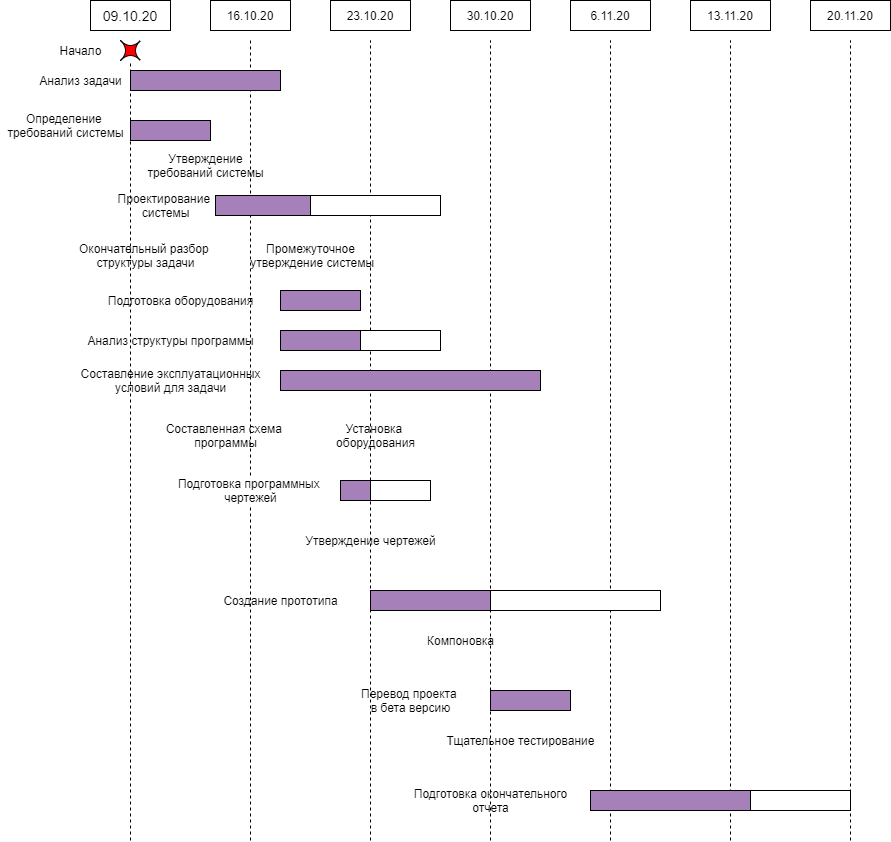

The diagram above was exported from draw.io. Its source (the exported page's mxGraphModel, read from the mxfile embedded in the PNG):
<mxGraphModel dx="1695" dy="460" grid="1" gridSize="10" guides="1" tooltips="1" connect="1" arrows="1" fold="1" page="1" pageScale="1" pageWidth="827" pageHeight="1169" math="0" shadow="0">
  <root>
    <mxCell id="0" />
    <mxCell id="1" parent="0" />
    <mxCell id="BOa0XK8uBrXwUtlX3Vg0-1" value="" style="endArrow=none;dashed=1;html=1;" edge="1" parent="1" source="BOa0XK8uBrXwUtlX3Vg0-48">
      <mxGeometry width="50" height="50" relative="1" as="geometry">
        <mxPoint x="120" y="560" as="sourcePoint" />
        <mxPoint x="120" y="40" as="targetPoint" />
      </mxGeometry>
    </mxCell>
    <mxCell id="BOa0XK8uBrXwUtlX3Vg0-2" value="" style="endArrow=none;dashed=1;html=1;" edge="1" parent="1" source="BOa0XK8uBrXwUtlX3Vg0-32">
      <mxGeometry width="50" height="50" relative="1" as="geometry">
        <mxPoint y="560" as="sourcePoint" />
        <mxPoint y="40" as="targetPoint" />
      </mxGeometry>
    </mxCell>
    <mxCell id="BOa0XK8uBrXwUtlX3Vg0-3" value="" style="endArrow=none;dashed=1;html=1;" edge="1" parent="1">
      <mxGeometry width="50" height="50" relative="1" as="geometry">
        <mxPoint x="240" y="840" as="sourcePoint" />
        <mxPoint x="240" y="40" as="targetPoint" />
      </mxGeometry>
    </mxCell>
    <mxCell id="BOa0XK8uBrXwUtlX3Vg0-4" value="" style="endArrow=none;dashed=1;html=1;" edge="1" parent="1">
      <mxGeometry width="50" height="50" relative="1" as="geometry">
        <mxPoint x="360" y="570" as="sourcePoint" />
        <mxPoint x="360" y="40" as="targetPoint" />
      </mxGeometry>
    </mxCell>
    <mxCell id="BOa0XK8uBrXwUtlX3Vg0-5" value="" style="endArrow=none;dashed=1;html=1;" edge="1" parent="1">
      <mxGeometry width="50" height="50" relative="1" as="geometry">
        <mxPoint x="480" y="840" as="sourcePoint" />
        <mxPoint x="480" y="40" as="targetPoint" />
      </mxGeometry>
    </mxCell>
    <mxCell id="BOa0XK8uBrXwUtlX3Vg0-6" value="" style="endArrow=none;dashed=1;html=1;" edge="1" parent="1">
      <mxGeometry width="50" height="50" relative="1" as="geometry">
        <mxPoint x="600" y="840" as="sourcePoint" />
        <mxPoint x="600" y="40" as="targetPoint" />
      </mxGeometry>
    </mxCell>
    <mxCell id="BOa0XK8uBrXwUtlX3Vg0-7" value="" style="endArrow=none;dashed=1;html=1;" edge="1" parent="1">
      <mxGeometry width="50" height="50" relative="1" as="geometry">
        <mxPoint x="720" y="840" as="sourcePoint" />
        <mxPoint x="720" y="40" as="targetPoint" />
      </mxGeometry>
    </mxCell>
    <mxCell id="BOa0XK8uBrXwUtlX3Vg0-8" value="16.10.20" style="rounded=0;whiteSpace=wrap;html=1;" vertex="1" parent="1">
      <mxGeometry x="80" width="80" height="30" as="geometry" />
    </mxCell>
    <mxCell id="BOa0XK8uBrXwUtlX3Vg0-9" value="20.11.20" style="rounded=0;whiteSpace=wrap;html=1;" vertex="1" parent="1">
      <mxGeometry x="680" width="80" height="30" as="geometry" />
    </mxCell>
    <mxCell id="BOa0XK8uBrXwUtlX3Vg0-10" value="23.10.20" style="rounded=0;whiteSpace=wrap;html=1;" vertex="1" parent="1">
      <mxGeometry x="200" width="80" height="30" as="geometry" />
    </mxCell>
    <mxCell id="BOa0XK8uBrXwUtlX3Vg0-11" value="30.10.20" style="rounded=0;whiteSpace=wrap;html=1;" vertex="1" parent="1">
      <mxGeometry x="320" width="80" height="30" as="geometry" />
    </mxCell>
    <mxCell id="BOa0XK8uBrXwUtlX3Vg0-12" value="6.11.20" style="rounded=0;whiteSpace=wrap;html=1;" vertex="1" parent="1">
      <mxGeometry x="440" width="80" height="30" as="geometry" />
    </mxCell>
    <mxCell id="BOa0XK8uBrXwUtlX3Vg0-13" value="13.11.20" style="rounded=0;whiteSpace=wrap;html=1;" vertex="1" parent="1">
      <mxGeometry x="560" width="80" height="30" as="geometry" />
    </mxCell>
    <mxCell id="BOa0XK8uBrXwUtlX3Vg0-16" value="&lt;font style=&quot;font-size: 14px&quot;&gt;09.10.20&lt;/font&gt;" style="rounded=0;whiteSpace=wrap;html=1;" vertex="1" parent="1">
      <mxGeometry x="-40" width="80" height="30" as="geometry" />
    </mxCell>
    <mxCell id="BOa0XK8uBrXwUtlX3Vg0-17" value="" style="rounded=0;whiteSpace=wrap;html=1;fillColor=#A680B8;" vertex="1" parent="1">
      <mxGeometry y="70" width="150" height="20" as="geometry" />
    </mxCell>
    <mxCell id="BOa0XK8uBrXwUtlX3Vg0-18" value="" style="rounded=0;whiteSpace=wrap;html=1;fillColor=#A680B8;" vertex="1" parent="1">
      <mxGeometry y="120" width="80" height="20" as="geometry" />
    </mxCell>
    <mxCell id="BOa0XK8uBrXwUtlX3Vg0-19" value="" style="whiteSpace=wrap;html=1;fillColor=#A680B8;" vertex="1" parent="1">
      <mxGeometry x="85" y="195" width="140" height="20" as="geometry" />
    </mxCell>
    <mxCell id="BOa0XK8uBrXwUtlX3Vg0-20" value="" style="rounded=0;whiteSpace=wrap;html=1;" vertex="1" parent="1">
      <mxGeometry x="180" y="195" width="130" height="20" as="geometry" />
    </mxCell>
    <mxCell id="BOa0XK8uBrXwUtlX3Vg0-21" value="" style="rounded=0;whiteSpace=wrap;html=1;fillColor=#A680B8;" vertex="1" parent="1">
      <mxGeometry x="150" y="290" width="80" height="20" as="geometry" />
    </mxCell>
    <mxCell id="BOa0XK8uBrXwUtlX3Vg0-22" value="" style="rounded=0;whiteSpace=wrap;html=1;fillColor=#A680B8;" vertex="1" parent="1">
      <mxGeometry x="150" y="330" width="80" height="20" as="geometry" />
    </mxCell>
    <mxCell id="BOa0XK8uBrXwUtlX3Vg0-23" value="" style="rounded=0;whiteSpace=wrap;html=1;fillColor=#A680B8;" vertex="1" parent="1">
      <mxGeometry x="150" y="370" width="260" height="20" as="geometry" />
    </mxCell>
    <mxCell id="BOa0XK8uBrXwUtlX3Vg0-24" value="" style="rounded=0;whiteSpace=wrap;html=1;" vertex="1" parent="1">
      <mxGeometry x="230" y="330" width="80" height="20" as="geometry" />
    </mxCell>
    <mxCell id="BOa0XK8uBrXwUtlX3Vg0-25" value="" style="rounded=0;whiteSpace=wrap;html=1;fillColor=#A680B8;" vertex="1" parent="1">
      <mxGeometry x="210" y="480" width="60" height="20" as="geometry" />
    </mxCell>
    <mxCell id="BOa0XK8uBrXwUtlX3Vg0-26" value="" style="rounded=0;whiteSpace=wrap;html=1;" vertex="1" parent="1">
      <mxGeometry x="240" y="480" width="60" height="20" as="geometry" />
    </mxCell>
    <mxCell id="BOa0XK8uBrXwUtlX3Vg0-27" value="" style="rounded=0;whiteSpace=wrap;html=1;fillColor=#A680B8;" vertex="1" parent="1">
      <mxGeometry x="240" y="590" width="120" height="20" as="geometry" />
    </mxCell>
    <mxCell id="BOa0XK8uBrXwUtlX3Vg0-28" value="" style="rounded=0;whiteSpace=wrap;html=1;" vertex="1" parent="1">
      <mxGeometry x="360" y="590" width="170" height="20" as="geometry" />
    </mxCell>
    <mxCell id="BOa0XK8uBrXwUtlX3Vg0-29" value="" style="rounded=0;whiteSpace=wrap;html=1;fillColor=#A680B8;" vertex="1" parent="1">
      <mxGeometry x="460" y="790" width="160" height="20" as="geometry" />
    </mxCell>
    <mxCell id="BOa0XK8uBrXwUtlX3Vg0-30" value="" style="rounded=0;whiteSpace=wrap;html=1;" vertex="1" parent="1">
      <mxGeometry x="620" y="790" width="100" height="20" as="geometry" />
    </mxCell>
    <mxCell id="BOa0XK8uBrXwUtlX3Vg0-31" value="" style="rounded=0;whiteSpace=wrap;html=1;fillColor=#A680B8;" vertex="1" parent="1">
      <mxGeometry x="360" y="690" width="80" height="20" as="geometry" />
    </mxCell>
    <mxCell id="BOa0XK8uBrXwUtlX3Vg0-32" value="" style="shape=switch;whiteSpace=wrap;html=1;fillColor=#FF0000;" vertex="1" parent="1">
      <mxGeometry x="-10" y="40" width="20" height="20" as="geometry" />
    </mxCell>
    <mxCell id="BOa0XK8uBrXwUtlX3Vg0-33" value="" style="endArrow=none;dashed=1;html=1;" edge="1" parent="1" target="BOa0XK8uBrXwUtlX3Vg0-32">
      <mxGeometry width="50" height="50" relative="1" as="geometry">
        <mxPoint y="840" as="sourcePoint" />
        <mxPoint y="40" as="targetPoint" />
      </mxGeometry>
    </mxCell>
    <mxCell id="BOa0XK8uBrXwUtlX3Vg0-35" value="" style="endArrow=none;dashed=1;html=1;" edge="1" parent="1">
      <mxGeometry width="50" height="50" relative="1" as="geometry">
        <mxPoint x="360" y="840" as="sourcePoint" />
        <mxPoint x="360" y="570" as="targetPoint" />
      </mxGeometry>
    </mxCell>
    <mxCell id="BOa0XK8uBrXwUtlX3Vg0-36" value="Начало" style="text;html=1;align=center;verticalAlign=middle;resizable=0;points=[];autosize=1;" vertex="1" parent="1">
      <mxGeometry x="-80" y="40" width="60" height="20" as="geometry" />
    </mxCell>
    <mxCell id="BOa0XK8uBrXwUtlX3Vg0-37" value="Анализ задачи" style="text;html=1;align=center;verticalAlign=middle;resizable=0;points=[];autosize=1;" vertex="1" parent="1">
      <mxGeometry x="-100" y="70" width="100" height="20" as="geometry" />
    </mxCell>
    <mxCell id="BOa0XK8uBrXwUtlX3Vg0-38" value="Определение &lt;br&gt;требований системы" style="text;html=1;align=center;verticalAlign=middle;resizable=0;points=[];autosize=1;" vertex="1" parent="1">
      <mxGeometry x="-130" y="110" width="130" height="30" as="geometry" />
    </mxCell>
    <mxCell id="BOa0XK8uBrXwUtlX3Vg0-39" value="Утверждение&lt;br&gt;требований системы" style="text;html=1;align=center;verticalAlign=middle;resizable=0;points=[];autosize=1;" vertex="1" parent="1">
      <mxGeometry x="10" y="150" width="130" height="30" as="geometry" />
    </mxCell>
    <mxCell id="BOa0XK8uBrXwUtlX3Vg0-40" value="Проектирование&amp;nbsp;&lt;br&gt;системы" style="text;html=1;align=center;verticalAlign=middle;resizable=0;points=[];autosize=1;" vertex="1" parent="1">
      <mxGeometry x="-20" y="190" width="110" height="30" as="geometry" />
    </mxCell>
    <mxCell id="BOa0XK8uBrXwUtlX3Vg0-41" value="Окончательный разбор&amp;nbsp;&lt;br&gt;структуры&amp;nbsp;задачи" style="text;html=1;align=center;verticalAlign=middle;resizable=0;points=[];autosize=1;" vertex="1" parent="1">
      <mxGeometry x="-60" y="240" width="150" height="30" as="geometry" />
    </mxCell>
    <mxCell id="BOa0XK8uBrXwUtlX3Vg0-42" value="Промежуточное&lt;br&gt;&amp;nbsp;утверждение системы" style="text;html=1;align=center;verticalAlign=middle;resizable=0;points=[];autosize=1;" vertex="1" parent="1">
      <mxGeometry x="110" y="240" width="140" height="30" as="geometry" />
    </mxCell>
    <mxCell id="BOa0XK8uBrXwUtlX3Vg0-43" value="Подготовка оборудования" style="text;html=1;align=center;verticalAlign=middle;resizable=0;points=[];autosize=1;" vertex="1" parent="1">
      <mxGeometry x="-30" y="290" width="160" height="20" as="geometry" />
    </mxCell>
    <mxCell id="BOa0XK8uBrXwUtlX3Vg0-44" value="Анализ структуры программы" style="text;html=1;align=center;verticalAlign=middle;resizable=0;points=[];autosize=1;" vertex="1" parent="1">
      <mxGeometry x="-50" y="330" width="180" height="20" as="geometry" />
    </mxCell>
    <mxCell id="BOa0XK8uBrXwUtlX3Vg0-45" value="Составление эксплуатационных&lt;br&gt;условий для задачи" style="text;html=1;align=center;verticalAlign=middle;resizable=0;points=[];autosize=1;" vertex="1" parent="1">
      <mxGeometry x="-60" y="365" width="200" height="30" as="geometry" />
    </mxCell>
    <mxCell id="BOa0XK8uBrXwUtlX3Vg0-46" value="Составленная схема &lt;br&gt;программы" style="text;html=1;align=center;verticalAlign=middle;resizable=0;points=[];autosize=1;" vertex="1" parent="1">
      <mxGeometry x="30" y="420" width="130" height="30" as="geometry" />
    </mxCell>
    <mxCell id="BOa0XK8uBrXwUtlX3Vg0-47" value="Установка &lt;br&gt;оборудования" style="text;html=1;align=center;verticalAlign=middle;resizable=0;points=[];autosize=1;" vertex="1" parent="1">
      <mxGeometry x="200" y="420" width="90" height="30" as="geometry" />
    </mxCell>
    <mxCell id="BOa0XK8uBrXwUtlX3Vg0-48" value="Подготовка программных &lt;br&gt;чертежей" style="text;html=1;align=center;verticalAlign=middle;resizable=0;points=[];autosize=1;" vertex="1" parent="1">
      <mxGeometry x="40" y="475" width="160" height="30" as="geometry" />
    </mxCell>
    <mxCell id="BOa0XK8uBrXwUtlX3Vg0-49" value="" style="endArrow=none;dashed=1;html=1;" edge="1" parent="1" target="BOa0XK8uBrXwUtlX3Vg0-48">
      <mxGeometry width="50" height="50" relative="1" as="geometry">
        <mxPoint x="120" y="840" as="sourcePoint" />
        <mxPoint x="120" y="40" as="targetPoint" />
      </mxGeometry>
    </mxCell>
    <mxCell id="BOa0XK8uBrXwUtlX3Vg0-50" value="Утверждение чертежей" style="text;html=1;align=center;verticalAlign=middle;resizable=0;points=[];autosize=1;" vertex="1" parent="1">
      <mxGeometry x="165" y="530" width="150" height="20" as="geometry" />
    </mxCell>
    <mxCell id="BOa0XK8uBrXwUtlX3Vg0-51" value="Создание прототипа" style="text;html=1;align=center;verticalAlign=middle;resizable=0;points=[];autosize=1;" vertex="1" parent="1">
      <mxGeometry x="85" y="590" width="130" height="20" as="geometry" />
    </mxCell>
    <mxCell id="BOa0XK8uBrXwUtlX3Vg0-52" value="Компоновка&lt;br&gt;" style="text;html=1;align=center;verticalAlign=middle;resizable=0;points=[];autosize=1;" vertex="1" parent="1">
      <mxGeometry x="290" y="630" width="80" height="20" as="geometry" />
    </mxCell>
    <mxCell id="BOa0XK8uBrXwUtlX3Vg0-53" value="Перевод проекта &lt;br&gt;в бета версию" style="text;html=1;align=center;verticalAlign=middle;resizable=0;points=[];autosize=1;" vertex="1" parent="1">
      <mxGeometry x="225" y="685" width="110" height="30" as="geometry" />
    </mxCell>
    <mxCell id="BOa0XK8uBrXwUtlX3Vg0-54" value="Тщательное тестирование" style="text;html=1;align=center;verticalAlign=middle;resizable=0;points=[];autosize=1;" vertex="1" parent="1">
      <mxGeometry x="310" y="730" width="160" height="20" as="geometry" />
    </mxCell>
    <mxCell id="BOa0XK8uBrXwUtlX3Vg0-55" value="Подготовка окончательного&lt;br&gt;отчета" style="text;html=1;align=center;verticalAlign=middle;resizable=0;points=[];autosize=1;" vertex="1" parent="1">
      <mxGeometry x="275" y="785" width="170" height="30" as="geometry" />
    </mxCell>
  </root>
</mxGraphModel>